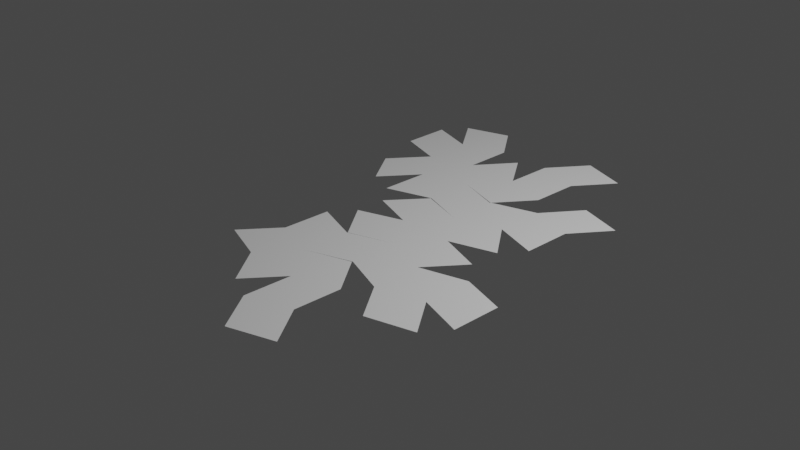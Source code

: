 # Source: figura2.1.blend  (saved by Blender 2.82.7; exported with 4.5.12 LTS)
import bpy
from mathutils import Matrix  # noqa: F401  (used for matrix-valued properties, if any)

bpy.ops.wm.read_factory_settings(use_empty=True)
scene = bpy.context.scene
scene.name = 'Scene'

# ---- collections
col_collection = bpy.data.collections.new('Collection'); scene.collection.children.link(col_collection)

# ---- world
world_world = bpy.data.worlds.new('World'); scene.world = world_world
world_world.use_nodes = True; world_world.node_tree.nodes.clear()
_N = world_world.node_tree.nodes; _L = world_world.node_tree.links
n0 = _N.new('ShaderNodeOutputWorld'); n0.name = 'World Output'; n0.location = (300, 300)
n1 = _N.new('ShaderNodeBackground'); n1.name = 'Background'; n1.location = (10, 300)
n1.inputs[0].default_value = (0.05088, 0.05088, 0.05088, 1.0)
_L.new(n1.outputs[0], n0.inputs[0])
n0.is_active_output = True
world_world.color = (0.05088, 0.05088, 0.05088)
world_world.use_sun_shadow = False
world_world.sun_shadow_jitter_overblur = 0.0

# ---- cameras
cam_camera = bpy.data.cameras.new('Camera')
cam_camera.clip_end = 100.0
cam_camera.ortho_scale = 7.314

# ---- lights
light_light = bpy.data.lights.new('Light', 'POINT')
light_light.transmission_factor = 0.0
light_light.energy = 1000.0
light_light.shadow_soft_size = 0.1
light_light.shadow_maximum_resolution = 0.006
light_light.use_absolute_resolution = True

# ---- meshes
me_plane = bpy.data.meshes.new('Plane')
me_plane.from_pydata([(0.1987, 0.0, 0.0), (0.9702, -1.0, 0.0), (2.949, 0.402, 0.0), (0.9702, 1.0, 0.0), (1.727, 0.0, 0.0), (2.192, 1.402, 0.0), (-1.002, 0.4074, 0.0), (-0.2304, 1.407, 0.0), (0.9556, 1.005, 0.0), (0.9809, 2.313, 0.0), (2.203, 2.715, 0.0), (3.388, 1.011, 0.0), (3.398, 2.324, 0.0), (-0.2709, 1.398, 0.0), (-0.2602, 2.711, 0.0), (-1.486, 0.9918, 0.0), (-1.475, 2.305, 0.0), (-0.9793, 3.734, 0.0), (-2.194, 3.328, 0.0), (-2.239, 1.291, 0.0), (-2.958, 2.314, 0.0), (-0.9886, 5.022, 0.0), (-2.203, 4.615, 0.0), (-3.406, 3.703, 0.0), (-3.415, 4.99, 0.0), (-1.755, 6.051, 0.0), (-2.97, 5.644, 0.0), (0.4795, 3.735, 0.0), (-0.2396, 4.758, 0.0), (0.978, 2.293, 0.0), (1.718, 3.317, 0.0), (0.5009, 5.022, 0.0), (1.739, 4.604, 0.0), (1.246, 6.061, 0.0), (2.484, 5.643, 0.0), (2.932, 3.734, 0.0), (4.127, 3.342, 0.0), (-1.007, -0.4288, 0.0), (-0.2358, -1.429, 0.0), (2.171, -1.423, 0.0), (2.927, -0.4234, 0.0), (0.9595, -2.313, 0.0), (2.16, -2.737, 0.0), (-0.2518, -1.445, 0.0), (-0.2626, -2.758, 0.0), (-1.468, -1.045, 0.0), (-1.479, -2.358, 0.0), (-1.015, -3.734, 0.0), (-2.231, -3.334, 0.0), (0.5217, -3.766, 0.0), (-0.2306, -4.743, 0.0), (-0.2626, -2.758, 0.0), (0.5217, -3.766, 0.0), (0.9492, -2.334, 0.0), (1.733, -3.342, 0.0), (0.5024, -5.053, 0.0), (1.714, -4.628, 0.0), (1.261, -6.088, 0.0), (2.473, -5.664, 0.0), (3.419, -1.05, 0.0), (3.408, -2.364, 0.0), (4.621, -1.423, 0.0), (4.611, -2.737, 0.0), (2.913, -3.74, 0.0), (4.16, -3.367, 0.0)], [], [(0, 1, 3), (3, 1, 4), (3, 2, 5), (0, 3, 8, 6), (2, 3, 4), (3, 10, 9), (6, 8, 7), (10, 11, 12), (10, 3, 5), (3, 14, 13), (11, 10, 5), (13, 14, 15), (14, 3, 9), (16, 14, 18), (15, 14, 16), (16, 18, 19), (18, 14, 17), (18, 21, 22), (19, 18, 20), (18, 24, 23), (21, 18, 17), (22, 21, 26), (24, 18, 22), (17, 14, 28), (26, 21, 25), (27, 14, 30), (28, 14, 27), (27, 30, 31), (30, 14, 29), (31, 34, 33), (31, 30, 32), (10, 36, 35), (34, 31, 32), (1, 37, 38), (36, 10, 12), (4, 1, 40), (37, 1, 0), (39, 1, 42), (40, 1, 39), (41, 1, 43, 44), (44, 45, 46), (44, 48, 47), (45, 44, 43), (44, 50, 49), (48, 44, 46), (44, 49, 52, 51), (50, 44, 47), (51, 52, 54, 53), (54, 55, 56), (56, 55, 58), (55, 54, 52), (39, 42, 59), (58, 55, 57), (59, 62, 61), (59, 42, 60), (60, 42, 64), (62, 59, 60), (64, 42, 63), (42, 1, 41)])
_uv = me_plane.uv_layers.new(name='UVMap')
_uv.uv.foreach_set('vector', [0.0, 0.0, 1.0, 0.0, 1.0, 1.0, 1.0, 1.0, 1.0, 0.0, 1.0, 1.0, 1.0, 1.0, 1.0, 1.0, 1.0, 1.0, 0.0, 0.0, 1.0, 1.0, 1.0, 1.0, 0.0, 0.0, 1.0, 1.0, 1.0, 1.0, 1.0, 1.0, 1.0, 1.0, 1.0, 1.0, 1.0, 1.0, 0.0, 0.0, 1.0, 1.0, 1.0, 1.0, 1.0, 1.0, 1.0, 1.0, 1.0, 1.0, 1.0, 1.0, 1.0, 1.0, 1.0, 1.0, 1.0, 1.0, 1.0, 1.0, 1.0, 1.0, 1.0, 1.0, 1.0, 1.0, 1.0, 1.0, 1.0, 1.0, 1.0, 1.0, 1.0, 1.0, 1.0, 1.0, 1.0, 1.0, 1.0, 1.0, 1.0, 1.0, 1.0, 1.0, 1.0, 1.0, 1.0, 1.0, 1.0, 1.0, 1.0, 1.0, 1.0, 1.0, 1.0, 1.0, 1.0, 1.0, 1.0, 1.0, 1.0, 1.0, 1.0, 1.0, 1.0, 1.0, 1.0, 1.0, 1.0, 1.0, 1.0, 1.0, 1.0, 1.0, 1.0, 1.0, 1.0, 1.0, 1.0, 1.0, 1.0, 1.0, 1.0, 1.0, 1.0, 1.0, 1.0, 1.0, 1.0, 1.0, 1.0, 1.0, 1.0, 1.0, 1.0, 1.0, 1.0, 1.0, 1.0, 1.0, 1.0, 1.0, 1.0, 1.0, 1.0, 1.0, 1.0, 1.0, 1.0, 1.0, 1.0, 1.0, 1.0, 1.0, 1.0, 1.0, 1.0, 1.0, 1.0, 1.0, 1.0, 1.0, 1.0, 1.0, 1.0, 1.0, 1.0, 1.0, 1.0, 1.0, 1.0, 1.0, 1.0, 1.0, 1.0, 1.0, 1.0, 1.0, 1.0, 1.0, 1.0, 1.0, 1.0, 1.0, 1.0, 1.0, 1.0, 1.0, 1.0, 1.0, 1.0, 1.0, 1.0, 1.0, 1.0, 1.0, 1.0, 1.0, 1.0, 1.0, 1.0, 0.0, 0.0, 0.0, 1.0, 0.0, 1.0, 1.0, 1.0, 1.0, 1.0, 1.0, 1.0, 1.0, 1.0, 0.0, 1.0, 1.0, 0.0, 0.0, 1.0, 0.0, 0.0, 0.0, 1.0, 0.0, 1.0, 0.0, 1.0, 0.0, 1.0, 1.0, 1.0, 0.0, 1.0, 0.0, 1.0, 0.0, 1.0, 0.0, 1.0, 0.0, 1.0, 0.0, 1.0, 0.0, 1.0, 0.0, 1.0, 0.0, 1.0, 0.0, 1.0, 0.0, 1.0, 0.0, 1.0, 0.0, 1.0, 0.0, 1.0, 0.0, 1.0, 0.0, 1.0, 0.0, 1.0, 0.0, 1.0, 0.0, 1.0, 0.0, 1.0, 0.0, 1.0, 0.0, 1.0, 0.0, 1.0, 0.0, 1.0, 0.0, 1.0, 0.0, 1.0, 0.0, 1.0, 0.0, 1.0, 0.0, 1.0, 0.0, 1.0, 0.0, 1.0, 0.0, 1.0, 0.0, 1.0, 0.0, 1.0, 0.0, 1.0, 0.0, 1.0, 0.0, 1.0, 0.0, 1.0, 0.0, 1.0, 0.0, 1.0, 0.0, 1.0, 0.0, 1.0, 0.0, 1.0, 0.0, 1.0, 0.0, 1.0, 0.0, 1.0, 0.0, 1.0, 0.0, 1.0, 0.0, 1.0, 0.0, 1.0, 0.0, 1.0, 0.0, 1.0, 0.0, 1.0, 0.0, 1.0, 0.0, 1.0, 0.0, 1.0, 0.0, 1.0, 0.0, 1.0, 0.0, 1.0, 0.0, 1.0, 0.0, 1.0, 0.0, 1.0, 0.0, 1.0, 0.0, 1.0, 0.0])
me_plane.use_remesh_fix_poles = True
me_plane.use_remesh_preserve_attributes = False
me_plane.use_mirror_vertex_groups = False
me_plane.update()

# ---- objects
ob_light = bpy.data.objects.new('Light', light_light)
ob_camera = bpy.data.objects.new('Camera', cam_camera)
ob_plane = bpy.data.objects.new('Plane', me_plane)

# ---- transforms, parenting, visibility, modifiers, constraints
ob_light.location = (4.076, 1.005, 5.904)
ob_light.rotation_euler = (0.6503, 0.05522, 1.866)
ob_light.lock_rotations_4d = False
ob_light.empty_display_type = 'ARROWS'
ob_light.color = (0.0, 0.0, 0.0, 0.0)
ob_light.lineart.crease_threshold = 0.0
ob_camera.location = (7.359, -6.926, 4.958)
ob_camera.rotation_euler = (1.109, 0.0, 0.8149)
ob_camera.lock_rotations_4d = False
ob_camera.empty_display_type = 'ARROWS'
ob_camera.color = (0.0, 0.0, 0.0, 0.0)
ob_camera.display_type = 'WIRE'
ob_camera.lineart.crease_threshold = 0.0
ob_plane.location = (-0.02638, 0.005275, 0.0)
ob_plane.scale = (0.4101, 0.4101, 0.4101)
ob_plane.lineart.crease_threshold = 0.0

# ---- collection membership
col_collection.objects.link(ob_light)
col_collection.objects.link(ob_camera)
col_collection.objects.link(ob_plane)

# ---- scene / render settings (as saved in the file)
scene.camera = ob_camera
scene.frame_start = 1; scene.frame_end = 250; scene.frame_set(1)
scene.render.engine = 'BLENDER_EEVEE_NEXT'
scene.cycles.use_denoising = False
scene.cycles.samples = 128
scene.cycles.sampling_pattern = 'TABULATED_SOBOL'
scene.cycles.use_adaptive_sampling = False
scene.cycles.use_light_tree = False
scene.view_settings.view_transform = 'Filmic'
bpy.context.view_layer.update()
